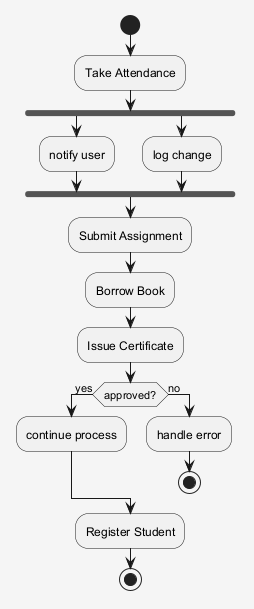

The diagram above was rendered by PlantUML. Its source (embedded in the PNG):
@startuml
skinparam shadowing false
skinparam backgroundColor #F5F5F5
start
:Take Attendance;
fork
:notify user;
fork again
:log change;
end fork
:Submit Assignment;
:Borrow Book;
:Issue Certificate;
if (approved?) then (yes)
:continue process;
else (no)
:handle error;
stop
endif
:Register Student;
stop
@enduml